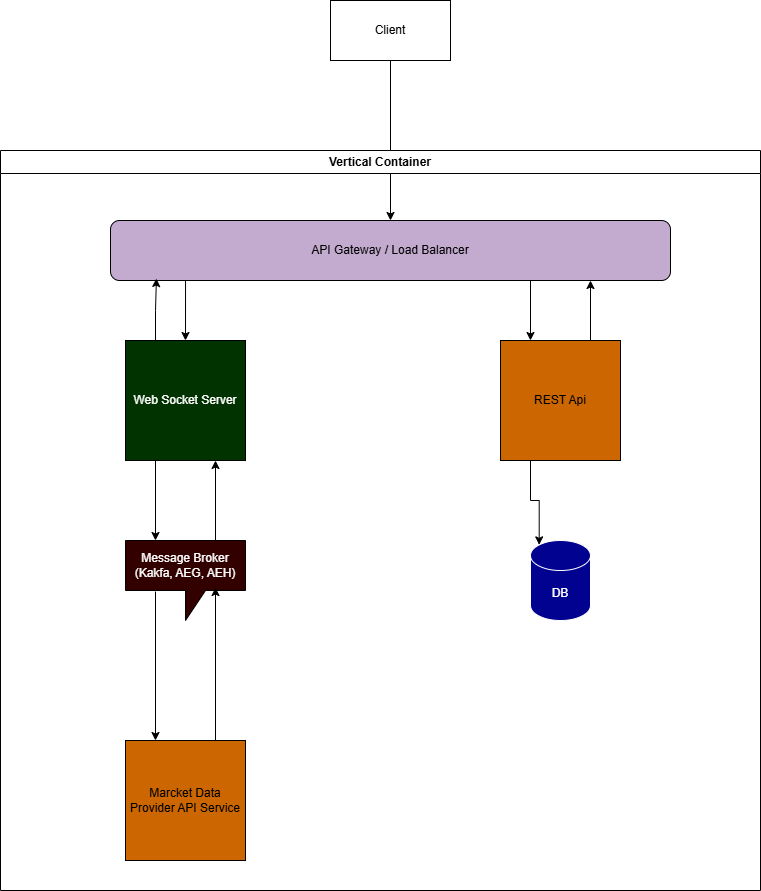

The diagram above was exported from draw.io. Its source (the exported page's mxGraphModel, read from the mxfile embedded in the PNG):
<mxGraphModel dx="1216" dy="1139" grid="1" gridSize="10" guides="1" tooltips="1" connect="1" arrows="1" fold="1" page="1" pageScale="1" pageWidth="850" pageHeight="1100" math="0" shadow="0">
  <root>
    <mxCell id="0" />
    <mxCell id="1" parent="0" />
    <mxCell id="QgB6t858acjeMwgOk_on-11" edge="1" parent="1" source="QgB6t858acjeMwgOk_on-3" style="edgeStyle=orthogonalEdgeStyle;rounded=0;orthogonalLoop=1;jettySize=auto;html=1;exitX=0.5;exitY=1;exitDx=0;exitDy=0;entryX=0.5;entryY=0;entryDx=0;entryDy=0;strokeColor=light-dark(#000000,#000000);" target="QgB6t858acjeMwgOk_on-5">
      <mxGeometry relative="1" as="geometry" />
    </mxCell>
    <mxCell id="QgB6t858acjeMwgOk_on-3" parent="1" style="rounded=0;whiteSpace=wrap;html=1;" value="Client" vertex="1">
      <mxGeometry height="60" width="120" x="360" y="50" as="geometry" />
    </mxCell>
    <mxCell id="QgB6t858acjeMwgOk_on-4" parent="1" style="swimlane;whiteSpace=wrap;html=1;" value="Vertical Container" vertex="1">
      <mxGeometry height="740" width="760" x="30" y="200" as="geometry">
        <mxRectangle height="30" width="140" x="30" y="200" as="alternateBounds" />
      </mxGeometry>
    </mxCell>
    <mxCell id="QgB6t858acjeMwgOk_on-1" parent="QgB6t858acjeMwgOk_on-4" style="whiteSpace=wrap;html=1;aspect=fixed;fillColor=light-dark(#003300,#003300);" value="&lt;font style=&quot;color: light-dark(rgb(255, 255, 255), rgb(255, 255, 255));&quot;&gt;Web Socket Server&lt;/font&gt;" vertex="1">
      <mxGeometry height="120" width="120" x="125" y="190" as="geometry" />
    </mxCell>
    <mxCell id="QgB6t858acjeMwgOk_on-12" edge="1" parent="QgB6t858acjeMwgOk_on-4" source="QgB6t858acjeMwgOk_on-5" style="edgeStyle=orthogonalEdgeStyle;rounded=0;orthogonalLoop=1;jettySize=auto;html=1;exitX=0.134;exitY=0.967;exitDx=0;exitDy=0;entryX=0.5;entryY=0;entryDx=0;entryDy=0;exitPerimeter=0;strokeColor=light-dark(#000000,#000000);" target="QgB6t858acjeMwgOk_on-1">
      <mxGeometry relative="1" as="geometry" />
    </mxCell>
    <mxCell id="QgB6t858acjeMwgOk_on-15" edge="1" parent="QgB6t858acjeMwgOk_on-4" source="QgB6t858acjeMwgOk_on-5" style="edgeStyle=orthogonalEdgeStyle;rounded=0;orthogonalLoop=1;jettySize=auto;html=1;exitX=0.75;exitY=1;exitDx=0;exitDy=0;entryX=0.25;entryY=0;entryDx=0;entryDy=0;strokeColor=light-dark(#000000,#000000);" target="QgB6t858acjeMwgOk_on-14">
      <mxGeometry relative="1" as="geometry" />
    </mxCell>
    <mxCell id="QgB6t858acjeMwgOk_on-5" parent="QgB6t858acjeMwgOk_on-4" style="rounded=1;whiteSpace=wrap;html=1;fillColor=light-dark(#C3ABD0,#C3ABD0);" value="API Gateway / Load Balancer" vertex="1">
      <mxGeometry height="60" width="560" x="110" y="70" as="geometry" />
    </mxCell>
    <mxCell id="QgB6t858acjeMwgOk_on-8" edge="1" parent="QgB6t858acjeMwgOk_on-4" source="QgB6t858acjeMwgOk_on-6" style="edgeStyle=orthogonalEdgeStyle;rounded=0;orthogonalLoop=1;jettySize=auto;html=1;exitX=0.25;exitY=0.638;exitDx=0;exitDy=0;exitPerimeter=0;entryX=0.25;entryY=0;entryDx=0;entryDy=0;strokeColor=light-dark(#000000,#000000);" target="QgB6t858acjeMwgOk_on-2">
      <mxGeometry relative="1" as="geometry">
        <Array as="points" />
      </mxGeometry>
    </mxCell>
    <mxCell id="QgB6t858acjeMwgOk_on-10" edge="1" parent="QgB6t858acjeMwgOk_on-4" source="QgB6t858acjeMwgOk_on-6" style="edgeStyle=orthogonalEdgeStyle;rounded=0;orthogonalLoop=1;jettySize=auto;html=1;exitX=0.75;exitY=0;exitDx=0;exitDy=0;exitPerimeter=0;entryX=0.75;entryY=1;entryDx=0;entryDy=0;strokeColor=light-dark(#000000,#000000);" target="QgB6t858acjeMwgOk_on-1">
      <mxGeometry relative="1" as="geometry" />
    </mxCell>
    <mxCell id="QgB6t858acjeMwgOk_on-6" parent="QgB6t858acjeMwgOk_on-4" style="shape=callout;whiteSpace=wrap;html=1;perimeter=calloutPerimeter;fillColor=light-dark(#330000,#330000);fillStyle=solid;gradientColor=none;" value="&lt;font style=&quot;color: light-dark(rgb(255, 255, 255), rgb(255, 255, 255));&quot;&gt;Message Broker&lt;/font&gt;&lt;div&gt;&lt;font style=&quot;color: light-dark(rgb(255, 255, 255), rgb(255, 255, 255));&quot;&gt;(Kakfa, AEG, AEH)&lt;/font&gt;&lt;/div&gt;" vertex="1">
      <mxGeometry height="80" width="120" x="125" y="390" as="geometry" />
    </mxCell>
    <mxCell id="QgB6t858acjeMwgOk_on-2" parent="QgB6t858acjeMwgOk_on-4" style="whiteSpace=wrap;html=1;aspect=fixed;fillColor=light-dark(#CC6600,#CC6600);" value="Marcket Data Provider API Service" vertex="1">
      <mxGeometry height="120" width="120" x="125" y="590" as="geometry" />
    </mxCell>
    <mxCell id="QgB6t858acjeMwgOk_on-7" edge="1" parent="QgB6t858acjeMwgOk_on-4" source="QgB6t858acjeMwgOk_on-2" style="edgeStyle=orthogonalEdgeStyle;rounded=0;orthogonalLoop=1;jettySize=auto;html=1;exitX=0.75;exitY=0;exitDx=0;exitDy=0;entryX=0.75;entryY=0.588;entryDx=0;entryDy=0;entryPerimeter=0;strokeColor=light-dark(#000000,#000000);" target="QgB6t858acjeMwgOk_on-6">
      <mxGeometry relative="1" as="geometry" />
    </mxCell>
    <mxCell id="QgB6t858acjeMwgOk_on-9" edge="1" parent="QgB6t858acjeMwgOk_on-4" source="QgB6t858acjeMwgOk_on-1" style="edgeStyle=orthogonalEdgeStyle;rounded=0;orthogonalLoop=1;jettySize=auto;html=1;exitX=0.25;exitY=1;exitDx=0;exitDy=0;entryX=0.25;entryY=0;entryDx=0;entryDy=0;entryPerimeter=0;strokeColor=light-dark(#000000,#000000);" target="QgB6t858acjeMwgOk_on-6">
      <mxGeometry relative="1" as="geometry" />
    </mxCell>
    <mxCell id="QgB6t858acjeMwgOk_on-13" edge="1" parent="QgB6t858acjeMwgOk_on-4" source="QgB6t858acjeMwgOk_on-1" style="edgeStyle=orthogonalEdgeStyle;rounded=0;orthogonalLoop=1;jettySize=auto;html=1;exitX=0.25;exitY=0;exitDx=0;exitDy=0;entryX=0.082;entryY=0.967;entryDx=0;entryDy=0;entryPerimeter=0;strokeColor=light-dark(#000000,#000000);" target="QgB6t858acjeMwgOk_on-5">
      <mxGeometry relative="1" as="geometry" />
    </mxCell>
    <mxCell id="QgB6t858acjeMwgOk_on-14" parent="QgB6t858acjeMwgOk_on-4" style="whiteSpace=wrap;html=1;aspect=fixed;fillColor=light-dark(#CC6600,#CC6600);" value="REST Api" vertex="1">
      <mxGeometry height="120" width="120" x="500" y="190" as="geometry" />
    </mxCell>
    <mxCell id="QgB6t858acjeMwgOk_on-16" edge="1" parent="QgB6t858acjeMwgOk_on-4" source="QgB6t858acjeMwgOk_on-14" style="edgeStyle=orthogonalEdgeStyle;rounded=0;orthogonalLoop=1;jettySize=auto;html=1;exitX=0.75;exitY=0;exitDx=0;exitDy=0;strokeColor=light-dark(#000000,#000000);">
      <mxGeometry relative="1" as="geometry">
        <mxPoint x="590" y="130" as="targetPoint" />
      </mxGeometry>
    </mxCell>
    <mxCell id="QgB6t858acjeMwgOk_on-17" parent="QgB6t858acjeMwgOk_on-4" style="shape=cylinder3;whiteSpace=wrap;html=1;boundedLbl=1;backgroundOutline=1;size=15;strokeColor=light-dark(#FFFFFF,#FFFFFF);fillColor=light-dark(#020291,#020291);" value="&lt;font style=&quot;color: light-dark(rgb(255, 255, 255), rgb(255, 255, 255));&quot;&gt;DB&lt;/font&gt;" vertex="1">
      <mxGeometry height="80" width="60" x="530" y="390" as="geometry" />
    </mxCell>
    <mxCell id="QgB6t858acjeMwgOk_on-18" edge="1" parent="QgB6t858acjeMwgOk_on-4" source="QgB6t858acjeMwgOk_on-14" style="edgeStyle=orthogonalEdgeStyle;rounded=0;orthogonalLoop=1;jettySize=auto;html=1;exitX=0.25;exitY=1;exitDx=0;exitDy=0;entryX=0.145;entryY=0;entryDx=0;entryDy=4.35;entryPerimeter=0;strokeColor=light-dark(#000000,#000000);" target="QgB6t858acjeMwgOk_on-17">
      <mxGeometry relative="1" as="geometry" />
    </mxCell>
  </root>
</mxGraphModel>